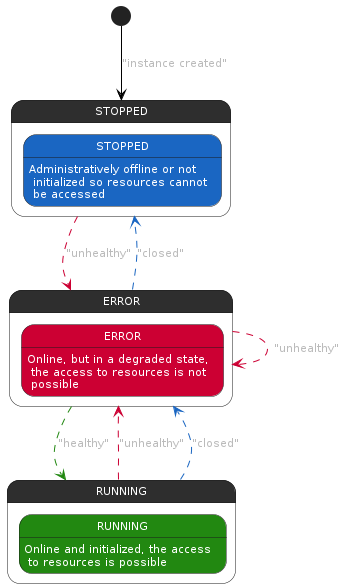

The diagram above was rendered by PlantUML. Its source (embedded in the PNG):
@startuml Provider-States-Events

!define DARKGREEN
!include ./styles/style.puml

skinparam backgroundColor transparent

!STOPPED_STATE = "1A66C2"
!RUNNING_STATE = "228811"
!FAILED_STATE = "CC0033"

state STOPPED {
    state STOPPED #STOPPED_STATE: Administratively offline or not\n initialized so resources cannot\n be accessed
}
state RUNNING {
    state RUNNING #RUNNING_STATE: Online and initialized, the access\n to resources is possible
}
state ERROR {
    state ERROR #FAILED_STATE: Online, but in a degraded state,\n the access to resources is not\n possible
}
    
[*] -[#black]-> STOPPED: "instance created"
STOPPED -[#FAILED_STATE,dashed]-> ERROR : "unhealthy"
RUNNING -[#FAILED_STATE,dashed]-> ERROR : "unhealthy"
RUNNING -[#STOPPED_STATE,dashed]-> ERROR : "closed"
ERROR -[#FAILED_STATE,dashed]-> ERROR: "unhealthy"
ERROR -[#RUNNING_STATE,dashed]-> RUNNING: "healthy"
ERROR -[#STOPPED_STATE,dashed]-> STOPPED: "closed"

@enduml